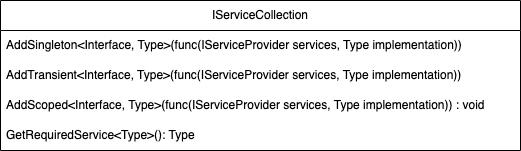

The diagram above was exported from draw.io. Its source (the exported page's mxGraphModel, read from the mxfile embedded in the PNG):
<mxGraphModel dx="588" dy="428" grid="1" gridSize="10" guides="1" tooltips="1" connect="1" arrows="1" fold="1" page="1" pageScale="1" pageWidth="1169" pageHeight="827" math="0" shadow="0">
  <root>
    <mxCell id="0" />
    <mxCell id="1" parent="0" />
    <mxCell id="2" value="IServiceCollection" style="swimlane;fontStyle=0;childLayout=stackLayout;horizontal=1;startSize=30;horizontalStack=0;resizeParent=1;resizeParentMax=0;resizeLast=0;collapsible=1;marginBottom=0;whiteSpace=wrap;html=1;" parent="1" vertex="1">
      <mxGeometry x="60" y="140" width="520" height="150" as="geometry" />
    </mxCell>
    <mxCell id="3" value="AddSingleton&amp;lt;Interface, Type&amp;gt;(func(IServiceProvider services, Type implementation))" style="text;strokeColor=none;fillColor=none;align=left;verticalAlign=middle;spacingLeft=4;spacingRight=4;overflow=hidden;points=[[0,0.5],[1,0.5]];portConstraint=eastwest;rotatable=0;whiteSpace=wrap;html=1;" parent="2" vertex="1">
      <mxGeometry y="30" width="520" height="30" as="geometry" />
    </mxCell>
    <mxCell id="4" value="AddTransient&amp;lt;Interface, Type&amp;gt;(func(IServiceProvider services, Type implementation))" style="text;strokeColor=none;fillColor=none;align=left;verticalAlign=middle;spacingLeft=4;spacingRight=4;overflow=hidden;points=[[0,0.5],[1,0.5]];portConstraint=eastwest;rotatable=0;whiteSpace=wrap;html=1;" parent="2" vertex="1">
      <mxGeometry y="60" width="520" height="30" as="geometry" />
    </mxCell>
    <mxCell id="5" value="AddScoped&amp;lt;Interface, Type&amp;gt;(func(IServiceProvider services, Type implementation)) : void" style="text;strokeColor=none;fillColor=none;align=left;verticalAlign=middle;spacingLeft=4;spacingRight=4;overflow=hidden;points=[[0,0.5],[1,0.5]];portConstraint=eastwest;rotatable=0;whiteSpace=wrap;html=1;" parent="2" vertex="1">
      <mxGeometry y="90" width="520" height="30" as="geometry" />
    </mxCell>
    <mxCell id="9" value="GetRequiredService&amp;lt;Type&amp;gt;(): Type" style="text;strokeColor=none;fillColor=none;align=left;verticalAlign=middle;spacingLeft=4;spacingRight=4;overflow=hidden;points=[[0,0.5],[1,0.5]];portConstraint=eastwest;rotatable=0;whiteSpace=wrap;html=1;" vertex="1" parent="2">
      <mxGeometry y="120" width="520" height="30" as="geometry" />
    </mxCell>
  </root>
</mxGraphModel>